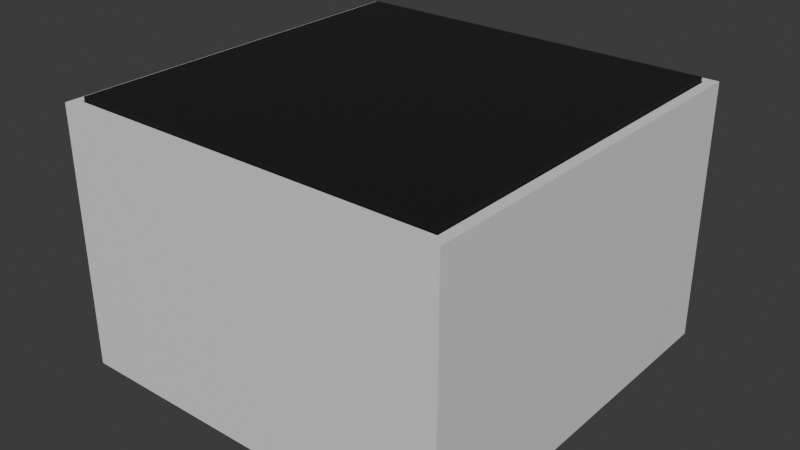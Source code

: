 # Source: Menu.blend  (saved by Blender 4.5.88; exported with 4.5.12 LTS)
import bpy
from mathutils import Matrix  # noqa: F401  (used for matrix-valued properties, if any)

bpy.ops.wm.read_factory_settings(use_empty=True)
scene = bpy.context.scene
scene.name = 'Scene'

# ---- collections
col_collection = bpy.data.collections.new('Collection'); scene.collection.children.link(col_collection)

# ---- images (referenced by path relative to the original .blend; pixels are not part of the script)
import os
ASSET_DIR = os.environ.get("B2B_ASSET_DIR", "")  # directory of the original .blend (textures are referenced by path, not embedded)
HERE = os.path.dirname(os.path.abspath(__file__))  # packed textures are extracted next to this script under _unpacked/

def load_image(name, relpath, width, height, colorspace="sRGB"):
    """Load a texture the original file referenced (path relative to the .blend, or extracted next to this script)."""
    p = next((c for c in (os.path.join(HERE, relpath), os.path.join(ASSET_DIR, relpath)) if relpath and os.path.exists(c)), "")
    if p:
        img = bpy.data.images.load(p, check_existing=True)
        img.name = name
    else:  # same state as the original file: an image datablock whose file is absent (Cycles renders it pink)
        img = bpy.data.images.new(name, width, height)
        img.source = "FILE"
        img.filepath = "//" + (relpath or name)
    img.colorspace_settings.name = colorspace
    return img
img_piso_tierra_png = load_image('piso_tierra.png', 'piso_tierra.png', 1024, 1024, 'sRGB')

# ---- materials (node trees are filled in below, after node groups)
mat_material = bpy.data.materials.new('Material')
mat_material.alpha_threshold = 0.0
mat_material.roughness = 0.5
mat_material.line_color = (0.0, 0.0, 0.0, 1.0)
mat_material_001 = bpy.data.materials.new('Material.001')
mat_material_002 = bpy.data.materials.new('Material.002')
mat_material_003 = bpy.data.materials.new('Material.003')
mat_material_004 = bpy.data.materials.new('Material.004')

# ---- material node trees
mat_material.use_nodes = True; mat_material.node_tree.nodes.clear()
_N = mat_material.node_tree.nodes; _L = mat_material.node_tree.links
n0 = _N.new('ShaderNodeOutputMaterial'); n0.name = 'Material Output'; n0.location = (200, 100)
n1 = _N.new('ShaderNodeBsdfPrincipled'); n1.name = 'Principled BSDF'; n1.location = (-200, 100)
n1.inputs[3].default_value = 1.45
_L.new(n1.outputs[0], n0.inputs[0])
n0.is_active_output = True
mat_material_001.use_nodes = True; mat_material_001.node_tree.nodes.clear()
_N = mat_material_001.node_tree.nodes; _L = mat_material_001.node_tree.links
n0 = _N.new('ShaderNodeBsdfPrincipled'); n0.name = 'Principled BSDF'; n0.location = (-200, 100)
n0.inputs[0].default_value = (0.0, 0.0, 0.0, 1.0)
n0.inputs[2].default_value = 1.0
n1 = _N.new('ShaderNodeOutputMaterial'); n1.name = 'Material Output'; n1.location = (200, 100)
_L.new(n0.outputs[0], n1.inputs[0])
n1.is_active_output = True
mat_material_002.use_nodes = True; mat_material_002.node_tree.nodes.clear()
_N = mat_material_002.node_tree.nodes; _L = mat_material_002.node_tree.links
n0 = _N.new('ShaderNodeBsdfPrincipled'); n0.name = 'Principled BSDF'; n0.location = (-200, 100)
n0.inputs[2].default_value = 1.0
n1 = _N.new('ShaderNodeOutputMaterial'); n1.name = 'Material Output'; n1.location = (200, 100)
n2 = _N.new('ShaderNodeTexImage'); n2.name = 'Image Texture'; n2.location = (-490, 80)
n2.image = img_piso_tierra_png
n2.interpolation = 'Closest'
_L.new(n0.outputs[0], n1.inputs[0])
_L.new(n2.outputs[0], n0.inputs[0])
n1.is_active_output = True
mat_material_003.use_nodes = True; mat_material_003.node_tree.nodes.clear()
_N = mat_material_003.node_tree.nodes; _L = mat_material_003.node_tree.links
n0 = _N.new('ShaderNodeBsdfPrincipled'); n0.name = 'Principled BSDF'; n0.location = (-200, 100)
n0.inputs[0].default_value = (0.0356, 0.02122, 0.01161, 1.0)
n0.inputs[2].default_value = 1.0
n1 = _N.new('ShaderNodeOutputMaterial'); n1.name = 'Material Output'; n1.location = (200, 100)
_L.new(n0.outputs[0], n1.inputs[0])
n1.is_active_output = True
mat_material_004.use_nodes = True; mat_material_004.node_tree.nodes.clear()
_N = mat_material_004.node_tree.nodes; _L = mat_material_004.node_tree.links
n0 = _N.new('ShaderNodeBsdfPrincipled'); n0.name = 'Principled BSDF'; n0.location = (-200, 100)
n0.inputs[0].default_value = (0.0, 0.0, 0.0, 1.0)
n0.inputs[2].default_value = 1.0
n1 = _N.new('ShaderNodeOutputMaterial'); n1.name = 'Material Output'; n1.location = (200, 100)
_L.new(n0.outputs[0], n1.inputs[0])
n1.is_active_output = True

# ---- world
world_world = bpy.data.worlds.new('World'); scene.world = world_world
world_world.use_nodes = True; world_world.node_tree.nodes.clear()
_N = world_world.node_tree.nodes; _L = world_world.node_tree.links
n0 = _N.new('ShaderNodeOutputWorld'); n0.name = 'World Output'; n0.location = (200, 100)
n1 = _N.new('ShaderNodeBackground'); n1.name = 'Background'; n1.location = (-200, 100)
n1.inputs[0].default_value = (0.05088, 0.05088, 0.05088, 1.0)
_L.new(n1.outputs[0], n0.inputs[0])
n0.is_active_output = True
world_world.color = (0.05088, 0.05088, 0.05088)
world_world.sun_shadow_jitter_overblur = 0.0

# ---- meshes
me_cube = bpy.data.meshes.new('Cube')
me_cube.from_pydata([(6.633, 6.633, -3.56), (7.0, 7.0, -3.76), (6.633, -6.633, -3.56), (7.0, -7.0, -3.76), (-6.633, 6.633, -3.56), (-7.0, 7.0, -3.76), (-6.633, -6.633, -3.56), (-7.0, -7.0, -3.76), (7.0, -7.0, -3.56), (-7.0, -7.0, -3.56), (7.0, 7.0, -3.56), (-7.0, 7.0, -3.56), (7.0, -7.0, 5.44), (-7.0, -7.0, 5.44), (7.0, 7.0, 5.44), (-7.0, 7.0, 5.44), (6.633, -6.633, 5.44), (-6.633, -6.633, 5.44), (6.633, 6.633, 5.44), (-6.633, 6.633, 5.44)], [], [(0, 4, 6, 2), (3, 8, 9, 7), (7, 9, 11, 5), (5, 1, 3, 7), (1, 10, 8, 3), (5, 11, 10, 1), (2, 6, 17, 16), (6, 4, 19, 17), (8, 10, 14, 12), (11, 9, 13, 15), (16, 17, 13, 12), (18, 16, 12, 14), (17, 19, 15, 13), (19, 18, 14, 15), (10, 11, 15, 14), (9, 8, 12, 13), (4, 0, 18, 19), (0, 2, 16, 18)])
me_cube.polygons.foreach_set('material_index', [2, 0, 0, 0, 0, 0, 1, 1, 0, 0, 0, 0, 0, 0, 0, 0, 1, 1])
_uv = me_cube.uv_layers.new(name='UVMap')
_uv.uv.foreach_set('vector', [0.9999, 0.9999, 9.997e-05, 0.9999, 9.993e-05, 0.0001, 0.9999, 9.997e-05, 0.375, 0.75, 0.625, 0.75, 0.625, 1.0, 0.375, 1.0, 0.375, 0.0, 0.625, 0.0, 0.625, 0.25, 0.375, 0.25, 0.125, 0.5, 0.375, 0.5, 0.375, 0.75, 0.125, 0.75, 0.375, 0.5, 0.625, 0.5, 0.625, 0.75, 0.375, 0.75, 0.375, 0.25, 0.625, 0.25, 0.625, 0.5, 0.375, 0.5, 0.6316, 0.7434, 0.8684, 0.7434, 0.8684, 0.7434, 0.6316, 0.7434, 0.8684, 0.7434, 0.8684, 0.5066, 0.8684, 0.5066, 0.8684, 0.7434, 0.625, 0.75, 0.625, 0.5, 0.625, 0.5, 0.625, 0.75, 0.625, 0.25, 0.625, 0.0, 0.625, 0.0, 0.625, 0.25, 0.6316, 0.7434, 0.8684, 0.7434, 0.875, 0.75, 0.625, 0.75, 0.6316, 0.5066, 0.6316, 0.7434, 0.625, 0.75, 0.625, 0.5, 0.8684, 0.7434, 0.8684, 0.5066, 0.875, 0.5, 0.875, 0.75, 0.8684, 0.5066, 0.6316, 0.5066, 0.625, 0.5, 0.875, 0.5, 0.625, 0.5, 0.625, 0.25, 0.625, 0.25, 0.625, 0.5, 0.625, 1.0, 0.625, 0.75, 0.625, 0.75, 0.625, 1.0, 0.8684, 0.5066, 0.6316, 0.5066, 0.6316, 0.5066, 0.8684, 0.5066, 0.6316, 0.5066, 0.6316, 0.7434, 0.6316, 0.7434, 0.6316, 0.5066])
me_cube.materials.append(mat_material)
me_cube.materials.append(mat_material_001)
me_cube.materials.append(mat_material_002)
me_cube.use_mirror_vertex_groups = False
me_cube.update()
me_cube_001 = bpy.data.meshes.new('Cube.001')
me_cube_001.from_pydata([(-1.703, -1.787, -0.2416), (-0.6548, -0.5433, 0.1074), (-1.703, 1.657, -0.2416), (-0.9806, 1.141, 0.1074), (1.742, -1.787, -0.2416), (0.7982, -0.6741, 0.1074), (1.742, 1.657, -0.2416), (0.6631, 0.9351, 0.1074), (-0.9806, -0.06494, 0.1074), (0.01935, 0.6612, 0.1074), (1.019, -0.06494, 0.1074), (0.01935, -1.065, 0.1074), (0.01935, -0.06494, 0.1074)], [], [(0, 1, 8, 3, 2), (2, 3, 9, 7, 6), (6, 7, 10, 5, 4), (4, 5, 11, 1, 0), (2, 6, 4, 0), (12, 8, 1, 11), (10, 12, 11, 5), (7, 9, 12, 10), (9, 3, 8, 12)])
_uv = me_cube_001.uv_layers.new(name='UVMap')
_uv.uv.foreach_set('vector', [0.375, 0.0, 0.625, 0.0, 0.625, 0.125, 0.625, 0.25, 0.375, 0.25, 0.375, 0.25, 0.625, 0.25, 0.625, 0.375, 0.625, 0.5, 0.375, 0.5, 0.375, 0.5, 0.625, 0.5, 0.625, 0.625, 0.625, 0.75, 0.375, 0.75, 0.375, 0.75, 0.625, 0.75, 0.625, 0.875, 0.625, 1.0, 0.375, 1.0, 0.125, 0.5, 0.375, 0.5, 0.375, 0.75, 0.125, 0.75, 0.75, 0.625, 0.875, 0.625, 0.875, 0.75, 0.75, 0.75, 0.625, 0.625, 0.75, 0.625, 0.75, 0.75, 0.625, 0.75, 0.625, 0.5, 0.75, 0.5, 0.75, 0.625, 0.625, 0.625, 0.75, 0.5, 0.875, 0.5, 0.875, 0.625, 0.75, 0.625])
me_cube_001.materials.append(mat_material_003)
me_cube_001.update()
me_cube_002 = bpy.data.meshes.new('Cube.002')
me_cube_002.from_pydata([(-1.0, -1.0, -1.0), (-1.0, -1.0, 1.0), (-1.0, 1.0, -1.0), (-1.0, 1.0, 1.0), (1.0, -1.0, -1.0), (1.0, -1.0, 1.0), (1.0, 1.0, -1.0), (1.0, 1.0, 1.0)], [], [(0, 1, 3, 2), (2, 3, 7, 6), (6, 7, 5, 4), (4, 5, 1, 0), (2, 6, 4, 0), (7, 3, 1, 5)])
_uv = me_cube_002.uv_layers.new(name='UVMap')
_uv.uv.foreach_set('vector', [0.375, 0.0, 0.625, 0.0, 0.625, 0.25, 0.375, 0.25, 0.375, 0.25, 0.625, 0.25, 0.625, 0.5, 0.375, 0.5, 0.375, 0.5, 0.625, 0.5, 0.625, 0.75, 0.375, 0.75, 0.375, 0.75, 0.625, 0.75, 0.625, 1.0, 0.375, 1.0, 0.125, 0.5, 0.375, 0.5, 0.375, 0.75, 0.125, 0.75, 0.625, 0.5, 0.875, 0.5, 0.875, 0.75, 0.625, 0.75])
me_cube_002.materials.append(mat_material_004)
me_cube_002.update()

# ---- objects
ob_cube = bpy.data.objects.new('Cube', me_cube)
ob_cube_001 = bpy.data.objects.new('Cube.001', me_cube_001)
ob_cube_002 = bpy.data.objects.new('Cube.002', me_cube_002)

# ---- transforms, parenting, visibility, modifiers, constraints
ob_cube.location = (6.0, 6.0, 3.66)
ob_cube.lock_rotations_4d = False
ob_cube.empty_display_type = 'ARROWS'
ob_cube.lineart.crease_threshold = 0.0
ob_cube_001.location = (6.101, 5.466, 0.263)
ob_cube_001.scale = (0.8635, 0.8635, 0.8635)
ob_cube_002.location = (6.0, 6.0, 9.0)
ob_cube_002.scale = (6.6, 6.6, 0.264)

# ---- collection membership
col_collection.objects.link(ob_cube)
col_collection.objects.link(ob_cube_001)
col_collection.objects.link(ob_cube_002)

# ---- scene / render settings (as saved in the file)
scene.frame_start = 1; scene.frame_end = 250; scene.frame_set(1)
scene.render.engine = 'BLENDER_EEVEE_NEXT'
bpy.context.view_layer.update()

# ---- added for rendering (the .blend has no active camera and no usable light): camera, sun
cam_auto = bpy.data.cameras.new('AutoCamera')
cam_auto.lens = 50.0
cam_auto.sensor_width = 36.0
cam_auto.clip_end = 1000.0
ob_auto_camera = bpy.data.objects.new('AutoCamera', cam_auto)
scene.collection.objects.link(ob_auto_camera)
ob_auto_camera.location = (26.264, -18.3168, 20.7932)
ob_auto_camera.rotation_euler = (1.09748, -7.21219e-08, 0.694738)
scene.camera = ob_auto_camera
light_auto_sun = bpy.data.lights.new('AutoSun', 'SUN')
light_auto_sun.energy = 3.0
light_auto_sun.angle = 0.0523599
ob_auto_sun = bpy.data.objects.new('AutoSun', light_auto_sun)
scene.collection.objects.link(ob_auto_sun)
ob_auto_sun.rotation_euler = (0.872665, 0.174533, 0.523599)
bpy.context.view_layer.update()
